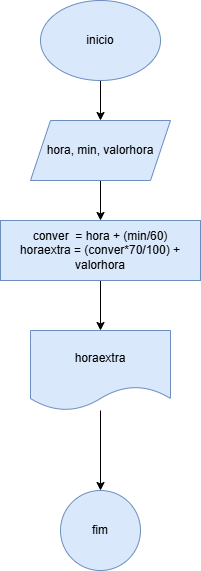

The diagram above was exported from draw.io. Its source (the exported page's mxGraphModel, read from the mxfile embedded in the PNG):
<mxGraphModel dx="474" dy="543" grid="1" gridSize="10" guides="1" tooltips="1" connect="1" arrows="1" fold="1" page="1" pageScale="1" pageWidth="827" pageHeight="1169" math="0" shadow="0">
  <root>
    <mxCell id="0" />
    <mxCell id="1" parent="0" />
    <mxCell id="mlxKyiFHB1voVjoVoIeR-3" value="" style="edgeStyle=orthogonalEdgeStyle;rounded=0;orthogonalLoop=1;jettySize=auto;html=1;" edge="1" parent="1" source="mlxKyiFHB1voVjoVoIeR-1" target="mlxKyiFHB1voVjoVoIeR-2">
      <mxGeometry relative="1" as="geometry" />
    </mxCell>
    <mxCell id="mlxKyiFHB1voVjoVoIeR-1" value="inicio" style="ellipse;whiteSpace=wrap;html=1;fillColor=#dae8fc;strokeColor=#6c8ebf;" vertex="1" parent="1">
      <mxGeometry x="330" y="40" width="120" height="80" as="geometry" />
    </mxCell>
    <mxCell id="mlxKyiFHB1voVjoVoIeR-5" value="" style="edgeStyle=orthogonalEdgeStyle;rounded=0;orthogonalLoop=1;jettySize=auto;html=1;" edge="1" parent="1" source="mlxKyiFHB1voVjoVoIeR-2" target="mlxKyiFHB1voVjoVoIeR-4">
      <mxGeometry relative="1" as="geometry" />
    </mxCell>
    <mxCell id="mlxKyiFHB1voVjoVoIeR-2" value="hora, min, valorhora" style="shape=parallelogram;perimeter=parallelogramPerimeter;whiteSpace=wrap;html=1;fixedSize=1;fillColor=#dae8fc;strokeColor=#6c8ebf;" vertex="1" parent="1">
      <mxGeometry x="320" y="160" width="140" height="60" as="geometry" />
    </mxCell>
    <mxCell id="mlxKyiFHB1voVjoVoIeR-7" value="" style="edgeStyle=orthogonalEdgeStyle;rounded=0;orthogonalLoop=1;jettySize=auto;html=1;" edge="1" parent="1" source="mlxKyiFHB1voVjoVoIeR-4" target="mlxKyiFHB1voVjoVoIeR-6">
      <mxGeometry relative="1" as="geometry" />
    </mxCell>
    <mxCell id="mlxKyiFHB1voVjoVoIeR-4" value="conver&amp;nbsp; = hora + (min/60)&lt;div&gt;horaextra = (conver*70/100) + valorhora&lt;/div&gt;" style="whiteSpace=wrap;html=1;fillColor=#dae8fc;strokeColor=#6c8ebf;" vertex="1" parent="1">
      <mxGeometry x="290" y="260" width="200" height="60" as="geometry" />
    </mxCell>
    <mxCell id="mlxKyiFHB1voVjoVoIeR-9" value="" style="edgeStyle=orthogonalEdgeStyle;rounded=0;orthogonalLoop=1;jettySize=auto;html=1;" edge="1" parent="1" source="mlxKyiFHB1voVjoVoIeR-6" target="mlxKyiFHB1voVjoVoIeR-8">
      <mxGeometry relative="1" as="geometry" />
    </mxCell>
    <mxCell id="mlxKyiFHB1voVjoVoIeR-6" value="horaextra" style="shape=document;whiteSpace=wrap;html=1;boundedLbl=1;fillColor=#dae8fc;strokeColor=#6c8ebf;" vertex="1" parent="1">
      <mxGeometry x="320" y="370" width="140" height="80" as="geometry" />
    </mxCell>
    <mxCell id="mlxKyiFHB1voVjoVoIeR-8" value="fim" style="ellipse;whiteSpace=wrap;html=1;fillColor=#dae8fc;strokeColor=#6c8ebf;" vertex="1" parent="1">
      <mxGeometry x="350" y="530" width="80" height="80" as="geometry" />
    </mxCell>
  </root>
</mxGraphModel>